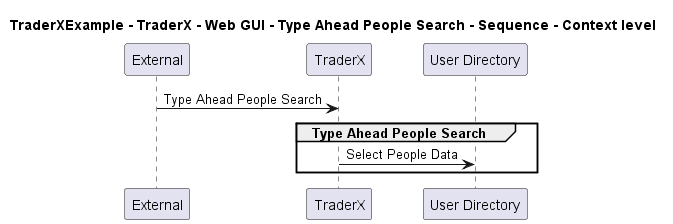

The diagram above was rendered by PlantUML. Its source (embedded in the PNG):
@startuml
!pragma layout smetana

title TraderXExample - TraderX - Web GUI - Type Ahead People Search - Sequence - Context level

participant "External" as C4InterFlow.SoftwareSystems.ExternalSystem
participant "TraderX" as TraderXExample.SoftwareSystems.TraderX
participant "User Directory" as TraderXExample.SoftwareSystems.UserDirectory

C4InterFlow.SoftwareSystems.ExternalSystem -> TraderXExample.SoftwareSystems.TraderX : Type Ahead People Search
group Type Ahead People Search
TraderXExample.SoftwareSystems.TraderX -> TraderXExample.SoftwareSystems.UserDirectory : Select People Data
end


@enduml